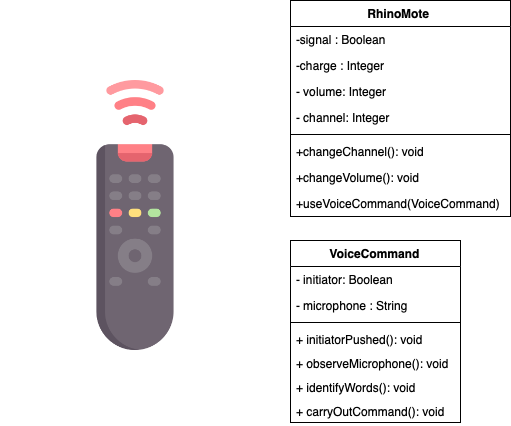

The diagram above was exported from draw.io. Its source (the exported page's mxGraphModel, read from the mxfile embedded in the PNG):
<mxGraphModel dx="758" dy="553" grid="1" gridSize="10" guides="1" tooltips="1" connect="1" arrows="1" fold="1" page="1" pageScale="1" pageWidth="850" pageHeight="1100" math="0" shadow="0">
  <root>
    <mxCell id="0" />
    <mxCell id="1" parent="0" />
    <mxCell id="TDPHsLqF-xhOdFPzgyvy-1" value="" style="shape=image;verticalLabelPosition=bottom;labelBackgroundColor=#ffffff;verticalAlign=top;aspect=fixed;imageAspect=0;image=data:image/png,(base64 omitted: 19796 chars);" parent="1" vertex="1">
      <mxGeometry x="10" y="90" width="270" height="270" as="geometry" />
    </mxCell>
    <mxCell id="TDPHsLqF-xhOdFPzgyvy-2" value="RhinoMote " style="swimlane;fontStyle=1;align=center;verticalAlign=top;childLayout=stackLayout;horizontal=1;startSize=26;horizontalStack=0;resizeParent=1;resizeParentMax=0;resizeLast=0;collapsible=1;marginBottom=0;" parent="1" vertex="1">
      <mxGeometry x="300" y="10" width="220" height="216" as="geometry" />
    </mxCell>
    <mxCell id="TDPHsLqF-xhOdFPzgyvy-3" value="-signal : Boolean" style="text;strokeColor=none;fillColor=none;align=left;verticalAlign=top;spacingLeft=4;spacingRight=4;overflow=hidden;rotatable=0;points=[[0,0.5],[1,0.5]];portConstraint=eastwest;" parent="TDPHsLqF-xhOdFPzgyvy-2" vertex="1">
      <mxGeometry y="26" width="220" height="26" as="geometry" />
    </mxCell>
    <mxCell id="TDPHsLqF-xhOdFPzgyvy-6" value="-charge : Integer " style="text;strokeColor=none;fillColor=none;align=left;verticalAlign=top;spacingLeft=4;spacingRight=4;overflow=hidden;rotatable=0;points=[[0,0.5],[1,0.5]];portConstraint=eastwest;" parent="TDPHsLqF-xhOdFPzgyvy-2" vertex="1">
      <mxGeometry y="52" width="220" height="26" as="geometry" />
    </mxCell>
    <mxCell id="TDPHsLqF-xhOdFPzgyvy-7" value="- volume: Integer " style="text;strokeColor=none;fillColor=none;align=left;verticalAlign=top;spacingLeft=4;spacingRight=4;overflow=hidden;rotatable=0;points=[[0,0.5],[1,0.5]];portConstraint=eastwest;" parent="TDPHsLqF-xhOdFPzgyvy-2" vertex="1">
      <mxGeometry y="78" width="220" height="26" as="geometry" />
    </mxCell>
    <mxCell id="TDPHsLqF-xhOdFPzgyvy-34" value="- channel: Integer " style="text;strokeColor=none;fillColor=none;align=left;verticalAlign=top;spacingLeft=4;spacingRight=4;overflow=hidden;rotatable=0;points=[[0,0.5],[1,0.5]];portConstraint=eastwest;" parent="TDPHsLqF-xhOdFPzgyvy-2" vertex="1">
      <mxGeometry y="104" width="220" height="26" as="geometry" />
    </mxCell>
    <mxCell id="TDPHsLqF-xhOdFPzgyvy-4" value="" style="line;strokeWidth=1;fillColor=none;align=left;verticalAlign=middle;spacingTop=-1;spacingLeft=3;spacingRight=3;rotatable=0;labelPosition=right;points=[];portConstraint=eastwest;" parent="TDPHsLqF-xhOdFPzgyvy-2" vertex="1">
      <mxGeometry y="130" width="220" height="8" as="geometry" />
    </mxCell>
    <mxCell id="TDPHsLqF-xhOdFPzgyvy-5" value="+changeChannel(): void" style="text;strokeColor=none;fillColor=none;align=left;verticalAlign=top;spacingLeft=4;spacingRight=4;overflow=hidden;rotatable=0;points=[[0,0.5],[1,0.5]];portConstraint=eastwest;" parent="TDPHsLqF-xhOdFPzgyvy-2" vertex="1">
      <mxGeometry y="138" width="220" height="26" as="geometry" />
    </mxCell>
    <mxCell id="TDPHsLqF-xhOdFPzgyvy-35" value="+changeVolume(): void" style="text;strokeColor=none;fillColor=none;align=left;verticalAlign=top;spacingLeft=4;spacingRight=4;overflow=hidden;rotatable=0;points=[[0,0.5],[1,0.5]];portConstraint=eastwest;" parent="TDPHsLqF-xhOdFPzgyvy-2" vertex="1">
      <mxGeometry y="164" width="220" height="26" as="geometry" />
    </mxCell>
    <mxCell id="TDPHsLqF-xhOdFPzgyvy-53" value="+useVoiceCommand(VoiceCommand)" style="text;strokeColor=none;fillColor=none;align=left;verticalAlign=top;spacingLeft=4;spacingRight=4;overflow=hidden;rotatable=0;points=[[0,0.5],[1,0.5]];portConstraint=eastwest;" parent="TDPHsLqF-xhOdFPzgyvy-2" vertex="1">
      <mxGeometry y="190" width="220" height="26" as="geometry" />
    </mxCell>
    <mxCell id="TDPHsLqF-xhOdFPzgyvy-44" value="VoiceCommand" style="swimlane;fontStyle=1;align=center;verticalAlign=top;childLayout=stackLayout;horizontal=1;startSize=26;horizontalStack=0;resizeParent=1;resizeParentMax=0;resizeLast=0;collapsible=1;marginBottom=0;" parent="1" vertex="1">
      <mxGeometry x="300" y="250" width="170" height="182" as="geometry" />
    </mxCell>
    <mxCell id="TDPHsLqF-xhOdFPzgyvy-45" value="- initiator: Boolean " style="text;strokeColor=none;fillColor=none;align=left;verticalAlign=top;spacingLeft=4;spacingRight=4;overflow=hidden;rotatable=0;points=[[0,0.5],[1,0.5]];portConstraint=eastwest;" parent="TDPHsLqF-xhOdFPzgyvy-44" vertex="1">
      <mxGeometry y="26" width="170" height="26" as="geometry" />
    </mxCell>
    <mxCell id="TDPHsLqF-xhOdFPzgyvy-49" value="- microphone : String" style="text;strokeColor=none;fillColor=none;align=left;verticalAlign=top;spacingLeft=4;spacingRight=4;overflow=hidden;rotatable=0;points=[[0,0.5],[1,0.5]];portConstraint=eastwest;" parent="TDPHsLqF-xhOdFPzgyvy-44" vertex="1">
      <mxGeometry y="52" width="170" height="26" as="geometry" />
    </mxCell>
    <mxCell id="TDPHsLqF-xhOdFPzgyvy-46" value="" style="line;strokeWidth=1;fillColor=none;align=left;verticalAlign=middle;spacingTop=-1;spacingLeft=3;spacingRight=3;rotatable=0;labelPosition=right;points=[];portConstraint=eastwest;" parent="TDPHsLqF-xhOdFPzgyvy-44" vertex="1">
      <mxGeometry y="78" width="170" height="8" as="geometry" />
    </mxCell>
    <mxCell id="TDPHsLqF-xhOdFPzgyvy-47" value="+ initiatorPushed(): void" style="text;strokeColor=none;fillColor=none;align=left;verticalAlign=top;spacingLeft=4;spacingRight=4;overflow=hidden;rotatable=0;points=[[0,0.5],[1,0.5]];portConstraint=eastwest;" parent="TDPHsLqF-xhOdFPzgyvy-44" vertex="1">
      <mxGeometry y="86" width="170" height="24" as="geometry" />
    </mxCell>
    <mxCell id="TDPHsLqF-xhOdFPzgyvy-52" value="+ observeMicrophone(): void" style="text;strokeColor=none;fillColor=none;align=left;verticalAlign=top;spacingLeft=4;spacingRight=4;overflow=hidden;rotatable=0;points=[[0,0.5],[1,0.5]];portConstraint=eastwest;" parent="TDPHsLqF-xhOdFPzgyvy-44" vertex="1">
      <mxGeometry y="110" width="170" height="24" as="geometry" />
    </mxCell>
    <mxCell id="TDPHsLqF-xhOdFPzgyvy-50" value="+ identifyWords(): void &#10;" style="text;strokeColor=none;fillColor=none;align=left;verticalAlign=top;spacingLeft=4;spacingRight=4;overflow=hidden;rotatable=0;points=[[0,0.5],[1,0.5]];portConstraint=eastwest;" parent="TDPHsLqF-xhOdFPzgyvy-44" vertex="1">
      <mxGeometry y="134" width="170" height="24" as="geometry" />
    </mxCell>
    <mxCell id="TDPHsLqF-xhOdFPzgyvy-51" value="+ carryOutCommand(): void " style="text;strokeColor=none;fillColor=none;align=left;verticalAlign=top;spacingLeft=4;spacingRight=4;overflow=hidden;rotatable=0;points=[[0,0.5],[1,0.5]];portConstraint=eastwest;" parent="TDPHsLqF-xhOdFPzgyvy-44" vertex="1">
      <mxGeometry y="158" width="170" height="24" as="geometry" />
    </mxCell>
  </root>
</mxGraphModel>